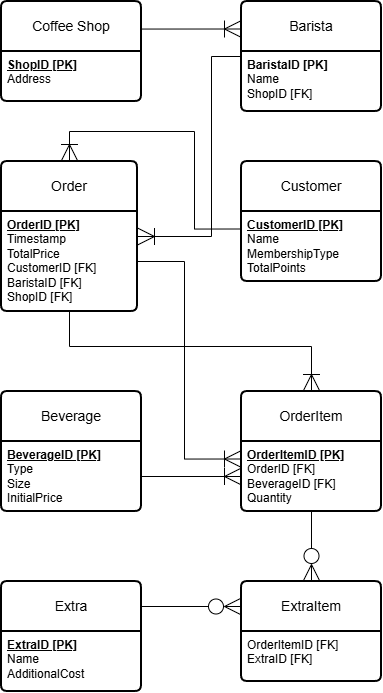

The diagram above was exported from draw.io. Its source (the exported page's mxGraphModel, read from the mxfile embedded in the PNG):
<mxGraphModel dx="917" dy="558" grid="1" gridSize="10" guides="1" tooltips="1" connect="1" arrows="1" fold="1" page="1" pageScale="1" pageWidth="827" pageHeight="1169" math="0" shadow="0">
  <root>
    <mxCell id="0" />
    <mxCell id="1" parent="0" />
    <mxCell id="7ofkIpc2Rvt0pDf32SJe-1" parent="1" style="swimlane;childLayout=stackLayout;horizontal=1;startSize=50;horizontalStack=0;rounded=1;fontSize=14;fontStyle=0;strokeWidth=2;resizeParent=0;resizeLast=1;shadow=0;dashed=0;align=center;arcSize=4;whiteSpace=wrap;html=1;" value="Coffee Shop" vertex="1">
      <mxGeometry height="100" width="140" x="80" y="120" as="geometry" />
    </mxCell>
    <mxCell id="7ofkIpc2Rvt0pDf32SJe-2" parent="7ofkIpc2Rvt0pDf32SJe-1" style="align=left;strokeColor=none;fillColor=none;spacingLeft=4;spacingRight=4;fontSize=12;verticalAlign=top;resizable=0;rotatable=0;part=1;html=1;whiteSpace=wrap;" value="&lt;b&gt;&lt;u&gt;ShopID [PK]&lt;/u&gt;&lt;/b&gt;&lt;div&gt;Address&lt;/div&gt;" vertex="1">
      <mxGeometry height="50" width="140" y="50" as="geometry" />
    </mxCell>
    <mxCell id="7ofkIpc2Rvt0pDf32SJe-4" parent="1" style="swimlane;childLayout=stackLayout;horizontal=1;startSize=50;horizontalStack=0;rounded=1;fontSize=14;fontStyle=0;strokeWidth=2;resizeParent=0;resizeLast=1;shadow=0;dashed=0;align=center;arcSize=4;whiteSpace=wrap;html=1;" value="ExtraItem" vertex="1">
      <mxGeometry height="100" width="140" x="320" y="700" as="geometry" />
    </mxCell>
    <mxCell id="7ofkIpc2Rvt0pDf32SJe-5" parent="7ofkIpc2Rvt0pDf32SJe-4" style="align=left;strokeColor=none;fillColor=none;spacingLeft=4;spacingRight=4;fontSize=12;verticalAlign=top;resizable=0;rotatable=0;part=1;html=1;whiteSpace=wrap;" value="OrderItemID [FK]&lt;div&gt;ExtraID [FK]&lt;/div&gt;" vertex="1">
      <mxGeometry height="50" width="140" y="50" as="geometry" />
    </mxCell>
    <mxCell id="7ofkIpc2Rvt0pDf32SJe-6" parent="1" style="swimlane;childLayout=stackLayout;horizontal=1;startSize=50;horizontalStack=0;rounded=1;fontSize=14;fontStyle=0;strokeWidth=2;resizeParent=0;resizeLast=1;shadow=0;dashed=0;align=center;arcSize=4;whiteSpace=wrap;html=1;" value="OrderItem" vertex="1">
      <mxGeometry height="120" width="140" x="320" y="510" as="geometry" />
    </mxCell>
    <mxCell id="7ofkIpc2Rvt0pDf32SJe-7" parent="7ofkIpc2Rvt0pDf32SJe-6" style="align=left;strokeColor=none;fillColor=none;spacingLeft=4;spacingRight=4;fontSize=12;verticalAlign=top;resizable=0;rotatable=0;part=1;html=1;whiteSpace=wrap;" value="&lt;b&gt;&lt;u&gt;OrderItemID [PK]&lt;/u&gt;&lt;/b&gt;&lt;div&gt;OrderID [FK]&lt;/div&gt;&lt;div&gt;BeverageID [FK]&lt;/div&gt;&lt;div&gt;Quantity&lt;/div&gt;" vertex="1">
      <mxGeometry height="70" width="140" y="50" as="geometry" />
    </mxCell>
    <mxCell id="7ofkIpc2Rvt0pDf32SJe-8" parent="1" style="swimlane;childLayout=stackLayout;horizontal=1;startSize=50;horizontalStack=0;rounded=1;fontSize=14;fontStyle=0;strokeWidth=2;resizeParent=0;resizeLast=1;shadow=0;dashed=0;align=center;arcSize=4;whiteSpace=wrap;html=1;" value="Extra" vertex="1">
      <mxGeometry height="110" width="140" x="80" y="700" as="geometry" />
    </mxCell>
    <mxCell id="7ofkIpc2Rvt0pDf32SJe-9" parent="7ofkIpc2Rvt0pDf32SJe-8" style="align=left;strokeColor=none;fillColor=none;spacingLeft=4;spacingRight=4;fontSize=12;verticalAlign=top;resizable=0;rotatable=0;part=1;html=1;whiteSpace=wrap;" value="&lt;b&gt;&lt;u&gt;ExtraID [PK]&lt;/u&gt;&lt;/b&gt;&lt;div&gt;Name&lt;/div&gt;&lt;div&gt;AdditionalCost&lt;/div&gt;" vertex="1">
      <mxGeometry height="60" width="140" y="50" as="geometry" />
    </mxCell>
    <mxCell id="7ofkIpc2Rvt0pDf32SJe-10" parent="1" style="swimlane;childLayout=stackLayout;horizontal=1;startSize=50;horizontalStack=0;rounded=1;fontSize=14;fontStyle=0;strokeWidth=2;resizeParent=0;resizeLast=1;shadow=0;dashed=0;align=center;arcSize=4;whiteSpace=wrap;html=1;" value="Order" vertex="1">
      <mxGeometry height="150" width="136" x="80" y="280" as="geometry" />
    </mxCell>
    <mxCell id="7ofkIpc2Rvt0pDf32SJe-11" parent="7ofkIpc2Rvt0pDf32SJe-10" style="align=left;strokeColor=none;fillColor=none;spacingLeft=4;spacingRight=4;fontSize=12;verticalAlign=top;resizable=0;rotatable=0;part=1;html=1;whiteSpace=wrap;" value="&lt;b&gt;&lt;u&gt;OrderID [PK]&lt;/u&gt;&lt;/b&gt;&lt;div&gt;Timestamp&lt;/div&gt;&lt;div&gt;TotalPrice&lt;/div&gt;&lt;div&gt;CustomerID [FK]&lt;/div&gt;&lt;div&gt;BaristaID [FK]&lt;/div&gt;&lt;div&gt;ShopID [FK]&lt;/div&gt;" vertex="1">
      <mxGeometry height="100" width="136" y="50" as="geometry" />
    </mxCell>
    <mxCell id="7ofkIpc2Rvt0pDf32SJe-12" parent="1" style="swimlane;childLayout=stackLayout;horizontal=1;startSize=50;horizontalStack=0;rounded=1;fontSize=14;fontStyle=0;strokeWidth=2;resizeParent=0;resizeLast=1;shadow=0;dashed=0;align=center;arcSize=4;whiteSpace=wrap;html=1;" value="Customer" vertex="1">
      <mxGeometry height="120" width="140" x="320" y="280" as="geometry" />
    </mxCell>
    <mxCell id="7ofkIpc2Rvt0pDf32SJe-13" parent="7ofkIpc2Rvt0pDf32SJe-12" style="align=left;strokeColor=none;fillColor=none;spacingLeft=4;spacingRight=4;fontSize=12;verticalAlign=top;resizable=0;rotatable=0;part=1;html=1;whiteSpace=wrap;" value="&lt;b&gt;&lt;u&gt;CustomerID [PK]&lt;/u&gt;&lt;/b&gt;&lt;div&gt;Name&lt;/div&gt;&lt;div&gt;MembershipType&lt;/div&gt;&lt;div&gt;TotalPoints&lt;/div&gt;" vertex="1">
      <mxGeometry height="70" width="140" y="50" as="geometry" />
    </mxCell>
    <mxCell id="7ofkIpc2Rvt0pDf32SJe-14" parent="1" style="swimlane;childLayout=stackLayout;horizontal=1;startSize=50;horizontalStack=0;rounded=1;fontSize=14;fontStyle=0;strokeWidth=2;resizeParent=0;resizeLast=1;shadow=0;dashed=0;align=center;arcSize=4;whiteSpace=wrap;html=1;" value="Beverage" vertex="1">
      <mxGeometry height="120" width="140" x="80" y="510" as="geometry" />
    </mxCell>
    <mxCell id="7ofkIpc2Rvt0pDf32SJe-15" parent="7ofkIpc2Rvt0pDf32SJe-14" style="align=left;strokeColor=none;fillColor=none;spacingLeft=4;spacingRight=4;fontSize=12;verticalAlign=top;resizable=0;rotatable=0;part=1;html=1;whiteSpace=wrap;" value="&lt;b&gt;&lt;u&gt;BeverageID [PK]&lt;/u&gt;&lt;/b&gt;&lt;div&gt;Type&lt;/div&gt;&lt;div&gt;Size&lt;/div&gt;&lt;div&gt;InitialPrice&lt;/div&gt;" vertex="1">
      <mxGeometry height="70" width="140" y="50" as="geometry" />
    </mxCell>
    <mxCell id="7ofkIpc2Rvt0pDf32SJe-23" edge="1" parent="1" source="7ofkIpc2Rvt0pDf32SJe-16" style="edgeStyle=orthogonalEdgeStyle;rounded=0;orthogonalLoop=1;jettySize=auto;html=1;exitX=0;exitY=0.5;exitDx=0;exitDy=0;entryX=1;entryY=0.25;entryDx=0;entryDy=0;endArrow=ERoneToMany;endFill=0;endSize=15;" target="7ofkIpc2Rvt0pDf32SJe-11">
      <mxGeometry relative="1" as="geometry">
        <Array as="points">
          <mxPoint x="290" y="175" />
          <mxPoint x="290" y="355" />
        </Array>
      </mxGeometry>
    </mxCell>
    <mxCell id="7ofkIpc2Rvt0pDf32SJe-16" parent="1" style="swimlane;childLayout=stackLayout;horizontal=1;startSize=50;horizontalStack=0;rounded=1;fontSize=14;fontStyle=0;strokeWidth=2;resizeParent=0;resizeLast=1;shadow=0;dashed=0;align=center;arcSize=4;whiteSpace=wrap;html=1;" value="Barista" vertex="1">
      <mxGeometry height="110" width="140" x="320" y="120" as="geometry" />
    </mxCell>
    <mxCell id="7ofkIpc2Rvt0pDf32SJe-17" parent="7ofkIpc2Rvt0pDf32SJe-16" style="align=left;strokeColor=none;fillColor=none;spacingLeft=4;spacingRight=4;fontSize=12;verticalAlign=top;resizable=0;rotatable=0;part=1;html=1;whiteSpace=wrap;" value="&lt;b&gt;BaristaID [PK]&lt;/b&gt;&lt;div&gt;Name&lt;/div&gt;&lt;div&gt;ShopID [FK]&lt;/div&gt;" vertex="1">
      <mxGeometry height="60" width="140" y="50" as="geometry" />
    </mxCell>
    <mxCell id="7ofkIpc2Rvt0pDf32SJe-22" edge="1" parent="1" source="7ofkIpc2Rvt0pDf32SJe-2" style="edgeStyle=orthogonalEdgeStyle;rounded=0;orthogonalLoop=1;jettySize=auto;html=1;exitX=1;exitY=0;exitDx=0;exitDy=0;entryX=0;entryY=0.25;entryDx=0;entryDy=0;endArrow=ERoneToMany;endFill=0;startSize=30;endSize=15;" target="7ofkIpc2Rvt0pDf32SJe-16">
      <mxGeometry relative="1" as="geometry" />
    </mxCell>
    <mxCell id="7ofkIpc2Rvt0pDf32SJe-24" edge="1" parent="1" source="7ofkIpc2Rvt0pDf32SJe-11" style="edgeStyle=orthogonalEdgeStyle;rounded=0;orthogonalLoop=1;jettySize=auto;html=1;exitX=1;exitY=0.5;exitDx=0;exitDy=0;entryX=0;entryY=0.25;entryDx=0;entryDy=0;endSize=15;endArrow=ERoneToMany;endFill=0;" target="7ofkIpc2Rvt0pDf32SJe-7">
      <mxGeometry relative="1" as="geometry" />
    </mxCell>
    <mxCell id="7ofkIpc2Rvt0pDf32SJe-27" edge="1" parent="1" source="7ofkIpc2Rvt0pDf32SJe-13" style="edgeStyle=orthogonalEdgeStyle;rounded=0;orthogonalLoop=1;jettySize=auto;html=1;exitX=0;exitY=0.25;exitDx=0;exitDy=0;entryX=0.5;entryY=0;entryDx=0;entryDy=0;endSize=15;endArrow=ERoneToMany;endFill=0;" target="7ofkIpc2Rvt0pDf32SJe-10">
      <mxGeometry relative="1" as="geometry" />
    </mxCell>
    <mxCell id="7ofkIpc2Rvt0pDf32SJe-28" edge="1" parent="1" source="7ofkIpc2Rvt0pDf32SJe-7" style="edgeStyle=orthogonalEdgeStyle;rounded=0;orthogonalLoop=1;jettySize=auto;html=1;exitX=0.5;exitY=1;exitDx=0;exitDy=0;entryX=0.5;entryY=0;entryDx=0;entryDy=0;endSize=15;endArrow=ERzeroToMany;endFill=0;" target="7ofkIpc2Rvt0pDf32SJe-4">
      <mxGeometry relative="1" as="geometry" />
    </mxCell>
    <mxCell id="7ofkIpc2Rvt0pDf32SJe-29" edge="1" parent="1" source="7ofkIpc2Rvt0pDf32SJe-9" style="edgeStyle=orthogonalEdgeStyle;rounded=0;orthogonalLoop=1;jettySize=auto;html=1;exitX=1;exitY=0;exitDx=0;exitDy=0;entryX=0;entryY=0.25;entryDx=0;entryDy=0;endSize=15;endArrow=ERzeroToMany;endFill=0;" target="7ofkIpc2Rvt0pDf32SJe-4">
      <mxGeometry relative="1" as="geometry" />
    </mxCell>
    <mxCell id="7ofkIpc2Rvt0pDf32SJe-30" edge="1" parent="1" source="7ofkIpc2Rvt0pDf32SJe-11" style="edgeStyle=orthogonalEdgeStyle;rounded=0;orthogonalLoop=1;jettySize=auto;html=1;exitX=0.5;exitY=1;exitDx=0;exitDy=0;entryX=0.5;entryY=0;entryDx=0;entryDy=0;endSize=15;endArrow=ERoneToMany;endFill=0;" target="7ofkIpc2Rvt0pDf32SJe-6">
      <mxGeometry relative="1" as="geometry" />
    </mxCell>
    <mxCell id="7ofkIpc2Rvt0pDf32SJe-31" edge="1" parent="1" source="7ofkIpc2Rvt0pDf32SJe-15" style="edgeStyle=orthogonalEdgeStyle;rounded=0;orthogonalLoop=1;jettySize=auto;html=1;exitX=1;exitY=0.5;exitDx=0;exitDy=0;entryX=0;entryY=0.5;entryDx=0;entryDy=0;endSize=15;endArrow=ERoneToMany;endFill=0;" target="7ofkIpc2Rvt0pDf32SJe-7">
      <mxGeometry relative="1" as="geometry" />
    </mxCell>
  </root>
</mxGraphModel>